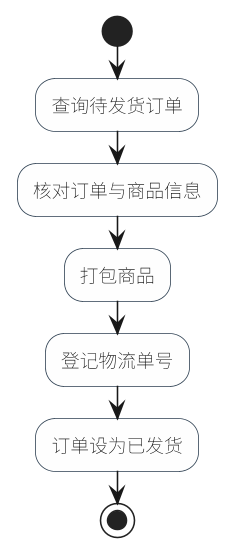

The diagram above was rendered by PlantUML. Its source (embedded in the PNG):
@startuml
skinparam defaultFontName "Noto Sans SC"
skinparam shadowing false
skinparam dpi 150
skinparam activity {
  BackgroundColor #FEFEFE
  BorderColor #2C3E50
  DiamondBackgroundColor #FEF9E7
  DiamondBorderColor #B7950B
}
start
:查询待发货订单;
:核对订单与商品信息;
:打包商品;
:登记物流单号;
:订单设为已发货;
stop
@enduml